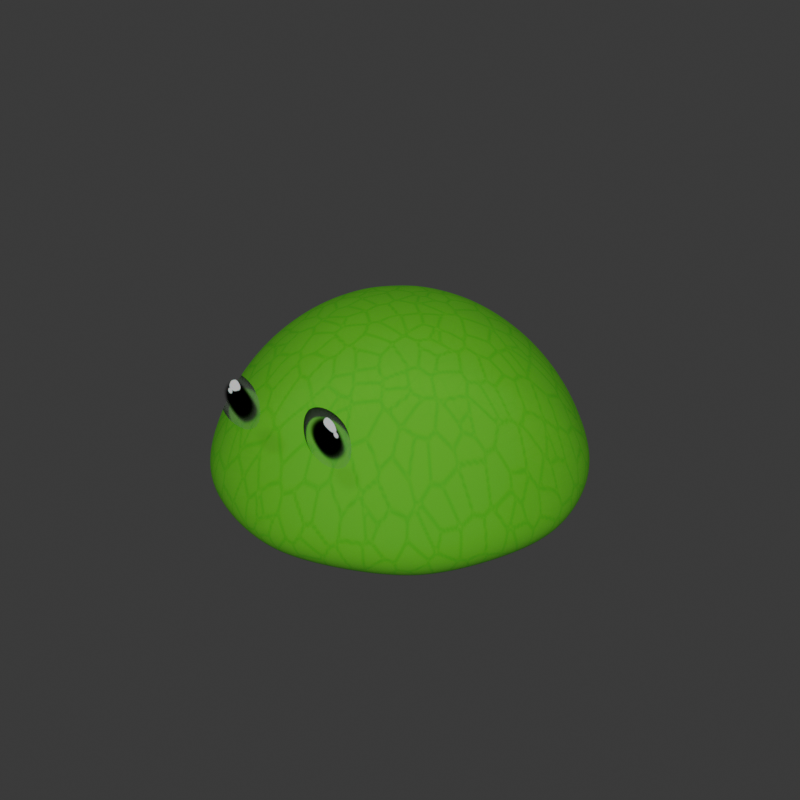 # Source: Slime.blend  (saved by Blender 4.1.23; exported with 4.5.12 LTS)
import bpy
from mathutils import Matrix  # noqa: F401  (used for matrix-valued properties, if any)

bpy.ops.wm.read_factory_settings(use_empty=True)
scene = bpy.context.scene
scene.name = 'Scene'

# ---- collections
col_collection = bpy.data.collections.new('Collection'); scene.collection.children.link(col_collection)

# ---- images (referenced by path relative to the original .blend; pixels are not part of the script)
import os
ASSET_DIR = os.environ.get("B2B_ASSET_DIR", "")  # directory of the original .blend (textures are referenced by path, not embedded)
HERE = os.path.dirname(os.path.abspath(__file__))  # packed textures are extracted next to this script under _unpacked/

def load_image(name, relpath, width, height, colorspace="sRGB"):
    """Load a texture the original file referenced (path relative to the .blend, or extracted next to this script)."""
    p = next((c for c in (os.path.join(HERE, relpath), os.path.join(ASSET_DIR, relpath)) if relpath and os.path.exists(c)), "")
    if p:
        img = bpy.data.images.load(p, check_existing=True)
        img.name = name
    else:  # same state as the original file: an image datablock whose file is absent (Cycles renders it pink)
        img = bpy.data.images.new(name, width, height)
        img.source = "FILE"
        img.filepath = "//" + (relpath or name)
    img.colorspace_settings.name = colorspace
    return img
img_slime_detailed_green_png = load_image('Slime_Detailed_Green.png', '_unpacked/Slime_Detailed_Green.056c510a.png', 256, 256, 'sRGB')
img_slime_eyes = load_image('Slime_Eyes', '_unpacked/Slime_Eyes.ae0559a7.png', 1024, 1024, 'sRGB')

# ---- materials (node trees are filled in below, after node groups)
mat_slime_detailed = bpy.data.materials.new('Slime_Detailed')
mat_slime_detailed.surface_render_method = 'BLENDED'
mat_slime_detailed.blend_method = 'BLEND'
mat_slime_detailed.use_backface_culling = True
mat_slime_detailed.use_raytrace_refraction = True
mat_slime_detailed.use_screen_refraction = True
mat_slime_detailed.thickness_mode = 'SLAB'
mat_slime_detailed.roughness = 0.1738
mat_slime_detailed.metallic = 0.5016
mat_slime_eyes = bpy.data.materials.new('Slime_Eyes')
mat_slime_eyes.alpha_threshold = 0.2587
mat_slime_eyes.use_transparency_overlap = False
mat_slime_eyes.show_transparent_back = False
mat_slime_eyes.use_transparent_shadow = False
mat_slime_eyes.use_raytrace_refraction = True
mat_slime_eyes.use_screen_refraction = True
mat_slime_eyes.thickness_mode = 'SLAB'

# ---- material node trees
mat_slime_detailed.use_nodes = True; mat_slime_detailed.node_tree.nodes.clear()
_N = mat_slime_detailed.node_tree.nodes; _L = mat_slime_detailed.node_tree.links
n0 = _N.new('ShaderNodeBsdfPrincipled'); n0.name = 'Principled BSDF'; n0.location = (10, 300)
n0.distribution = 'GGX'
n0.subsurface_method = 'RANDOM_WALK_SKIN'
n0.inputs[2].default_value = 0.0
n0.inputs[3].default_value = 4.6
n0.inputs[4].default_value = 0.5614
n0.inputs[8].default_value = 1.0
n0.inputs[9].default_value = (7.9, 8.6, 0.1)
n0.inputs[10].default_value = 0.0
n0.inputs[11].default_value = 1.01
n0.inputs[13].default_value = 0.0
n0.inputs[20].default_value = 0.0
n0.inputs[22].default_value = (0.01223, 0.1435, 0.0, 1.0)
n0.inputs[25].default_value = 0.0
n1 = _N.new('ShaderNodeOutputMaterial'); n1.name = 'Material Output'; n1.location = (300, 300)
n2 = _N.new('ShaderNodeTexImage'); n2.name = 'Image Texture'; n2.location = (-280, 280)
n2.image = img_slime_detailed_green_png
n3 = _N.new('ShaderNodeValue'); n3.name = 'Value'; n3.location = (300, 140)
n3.outputs[0].default_value = 0.0
_L.new(n0.outputs[0], n1.inputs[0])
_L.new(n2.outputs[0], n0.inputs[0])
_L.new(n3.outputs[0], n1.inputs[3])
n1.is_active_output = True
mat_slime_eyes.use_nodes = True; mat_slime_eyes.node_tree.nodes.clear()
_N = mat_slime_eyes.node_tree.nodes; _L = mat_slime_eyes.node_tree.links
n0 = _N.new('ShaderNodeBsdfPrincipled'); n0.name = 'Principled BSDF'; n0.location = (10, 300)
n0.subsurface_method = 'RANDOM_WALK_SKIN'
n0.inputs[2].default_value = 0.0
n0.inputs[3].default_value = 1.0
n0.inputs[8].default_value = 0.2421
n1 = _N.new('ShaderNodeOutputMaterial'); n1.name = 'Material Output'; n1.location = (300, 300)
n2 = _N.new('ShaderNodeTexImage'); n2.name = 'Image Texture'; n2.location = (-280, 280)
n2.image = img_slime_eyes
n3 = _N.new('ShaderNodeVolumeScatter'); n3.name = 'Volume Scatter'; n3.location = (110, 280)
n3.width = 140
n4 = _N.new('ShaderNodeTexImage'); n4.name = 'Image Texture.001'; n4.location = (-180, 240)
n4.image = img_slime_eyes
n5 = _N.new('ShaderNodeValue'); n5.name = 'Value'; n5.location = (300, 140)
n5.outputs[0].default_value = 0.0
_L.new(n0.outputs[0], n1.inputs[0])
_L.new(n2.outputs[0], n0.inputs[0])
_L.new(n3.outputs[0], n1.inputs[1])
_L.new(n4.outputs[1], n0.inputs[4])
_L.new(n5.outputs[0], n1.inputs[3])
n1.is_active_output = True

# ---- world
world_world = bpy.data.worlds.new('World'); scene.world = world_world
world_world.use_nodes = True; world_world.node_tree.nodes.clear()
_N = world_world.node_tree.nodes; _L = world_world.node_tree.links
n0 = _N.new('ShaderNodeOutputWorld'); n0.name = 'World Output'; n0.location = (300, 300)
n1 = _N.new('ShaderNodeBackground'); n1.name = 'Background'; n1.location = (10, 300)
n1.inputs[0].default_value = (0.05088, 0.05088, 0.05088, 1.0)
_L.new(n1.outputs[0], n0.inputs[0])
n0.is_active_output = True
world_world.color = (0.05088, 0.05088, 0.05088)
world_world.use_sun_shadow = False
world_world.sun_shadow_jitter_overblur = 0.0

# ---- meshes
me_sphere = bpy.data.meshes.new('Sphere')
me_sphere.from_pydata([(0.2706, 0.2706, 0.9239), (0.5, 0.5, 0.7071), (0.6533, 0.6533, 0.3827), (0.7071, 0.7071, 0.0), (0.3827, 0.0, 0.9239), (0.7071, 0.0, 0.7071), (0.9239, 0.0, 0.3827), (1.0, 0.0, 0.0), (0.2706, -0.2706, 0.9239), (0.5, -0.5, 0.7071), (0.6533, -0.6533, 0.3827), (0.7071, -0.7071, 0.0), (0.0, -0.3827, 0.9239), (0.0, -0.7071, 0.7071), (0.0, -0.9239, 0.3827), (0.0, -1.0, 0.0), (-0.2706, -0.2706, 0.9239), (-0.5, -0.5, 0.7071), (-0.6533, -0.6533, 0.3827), (-0.7071, -0.7071, 0.0), (-0.3827, 0.0, 0.9239), (-0.7071, 0.0, 0.7071), (-0.9239, 0.0, 0.3827), (-1.0, 0.0, 0.0), (-0.2706, 0.2706, 0.9239), (-0.5, 0.5, 0.7071), (-0.6533, 0.6533, 0.3827), (-0.7071, 0.7071, 0.0), (0.0, 0.0, 1.0), (0.0, 0.3827, 0.9239), (0.0, 0.7071, 0.7071), (0.0, 0.9239, 0.3827), (0.0, 1.0, 0.0), (0.1075, -0.715, 0.5667), (0.3743, -0.715, 0.5667), (0.1075, -0.715, 0.8335), (0.3743, -0.715, 0.8335), (-0.1075, -0.715, 0.5667), (-0.3743, -0.715, 0.5667), (-0.1075, -0.715, 0.8335), (-0.3743, -0.715, 0.8335)], [], [(29, 28, 0), (32, 31, 2, 3), (30, 29, 0, 1), (31, 30, 1, 2), (3, 2, 6, 7), (1, 0, 4, 5), (2, 1, 5, 6), (0, 28, 4), (6, 5, 9, 10), (4, 28, 8), (7, 6, 10, 11), (5, 4, 8, 9), (10, 9, 13, 14), (8, 28, 12), (11, 10, 14, 15), (9, 8, 12, 13), (15, 14, 18, 19), (13, 12, 16, 17), (14, 13, 17, 18), (12, 28, 16), (17, 16, 20, 21), (18, 17, 21, 22), (16, 28, 20), (19, 18, 22, 23), (22, 21, 25, 26), (20, 28, 24), (23, 22, 26, 27), (21, 20, 24, 25), (24, 28, 29), (27, 26, 31, 32), (25, 24, 29, 30), (26, 25, 30, 31), (3, 7, 11, 15, 19, 23, 27, 32), (33, 34, 36, 35), (37, 39, 40, 38)])
me_sphere.polygons.foreach_set('use_smooth', [True] * 35)
me_sphere.polygons.foreach_set('material_index', [0, 0, 0, 0, 0, 0, 0, 0, 0, 0, 0, 0, 0, 0, 0, 0, 0, 0, 0, 0, 0, 0, 0, 0, 0, 0, 0, 0, 0, 0, 0, 0, 0, 1, 1])
_uv = me_sphere.uv_layers.new(name='UVMap')
_uv.uv.foreach_set('vector', [0.3223, 0.9277, 0.502, 0.498, 0.6777, 0.9277, -0.06055, 1.857, 0.07227, 1.533, 0.9277, 1.533, 1.061, 1.857, 0.1738, 1.291, 0.3223, 0.9277, 0.6777, 0.9277, 0.8262, 1.291, 0.07227, 1.533, 0.1738, 1.291, 0.8262, 1.291, 0.9277, 1.533, 1.061, 1.857, 0.9277, 1.533, 1.533, 0.9277, 1.857, 1.061, 0.8262, 1.291, 0.6777, 0.9277, 0.9277, 0.6777, 1.291, 0.8262, 0.9277, 1.533, 0.8262, 1.291, 1.291, 0.8262, 1.533, 0.9277, 0.6777, 0.9277, 0.502, 0.498, 0.9277, 0.6777, 1.533, 0.9277, 1.291, 0.8262, 1.291, 0.1738, 1.533, 0.07227, 0.9277, 0.6777, 0.502, 0.498, 0.9277, 0.3223, 1.857, 1.061, 1.533, 0.9277, 1.533, 0.07227, 1.857, -0.06055, 1.291, 0.8262, 0.9277, 0.6777, 0.9277, 0.3223, 1.291, 0.1738, 1.533, 0.07227, 1.291, 0.1738, 0.8262, -0.291, 0.9277, -0.5332, 0.9277, 0.3223, 0.502, 0.498, 0.6777, 0.07227, 1.857, -0.06055, 1.533, 0.07227, 0.9277, -0.5332, 1.061, -0.8574, 1.291, 0.1738, 0.9277, 0.3223, 0.6777, 0.07227, 0.8262, -0.291, 1.061, -0.8574, 0.9277, -0.5332, 0.07227, -0.5332, -0.06055, -0.8574, 0.8262, -0.291, 0.6777, 0.07227, 0.3223, 0.07227, 0.1738, -0.291, 0.9277, -0.5332, 0.8262, -0.291, 0.1738, -0.291, 0.07227, -0.5332, 0.6777, 0.07227, 0.502, 0.498, 0.3223, 0.07227, 0.1738, -0.291, 0.3223, 0.07227, 0.07227, 0.3223, -0.291, 0.1738, 0.07227, -0.5332, 0.1738, -0.291, -0.291, 0.1738, -0.5332, 0.07227, 0.3223, 0.07227, 0.502, 0.498, 0.07227, 0.3223, -0.06055, -0.8574, 0.07227, -0.5332, -0.5332, 0.07227, -0.8574, -0.06055, -0.5332, 0.07227, -0.291, 0.1738, -0.291, 0.8262, -0.5332, 0.9277, 0.07227, 0.3223, 0.502, 0.498, 0.07227, 0.6777, -0.8574, -0.06055, -0.5332, 0.07227, -0.5332, 0.9277, -0.8574, 1.061, -0.291, 0.1738, 0.07227, 0.3223, 0.07227, 0.6777, -0.291, 0.8262, 0.07227, 0.6777, 0.502, 0.498, 0.3223, 0.9277, -0.8574, 1.061, -0.5332, 0.9277, 0.07227, 1.533, -0.06055, 1.857, -0.291, 0.8262, 0.07227, 0.6777, 0.3223, 0.9277, 0.1738, 1.291, -0.5332, 0.9277, -0.291, 0.8262, 0.1738, 1.291, 0.07227, 1.533, 0.07227, 0.9043, 0.06055, 0.916, 0.06055, 0.9277, 0.07227, 0.9395, 0.08398, 0.9395, 0.0957, 0.9277, 0.0957, 0.916, 0.08398, 0.9043, 0.0, 0.0, 1.0, 0.0, 1.0, 1.0, 0.0, 1.0, 0.0, 0.0, 0.0, 1.0, 1.0, 1.0, 1.0, 0.0])
me_sphere.materials.append(mat_slime_detailed)
me_sphere.materials.append(mat_slime_eyes)
me_sphere.update()
arm_armature = bpy.data.armatures.new('Armature')  # bones are not reproduced

# ---- objects
ob_slime = bpy.data.objects.new('Slime', me_sphere)
ob_slime_rig = bpy.data.objects.new('Slime_Rig', arm_armature)

# ---- transforms, parenting, visibility, modifiers, constraints
ob_slime.parent = ob_slime_rig
ob_slime.location = (0.0, 0.0, 0.0)
_vg = ob_slime.vertex_groups.new(name='Bone')
_vg.add([2, 3, 6, 7, 10, 11, 14, 15, 18, 19, 22, 23, 26, 27, 31, 32], 1.0, 'REPLACE')
_vg = ob_slime.vertex_groups.new(name='Bone.001')
_vg.add([0, 1, 2, 4, 5, 6, 8, 9, 10, 12, 13, 14, 16, 17, 18, 20, 21, 22, 24, 25, 26, 28, 29, 30, 31], 1.0, 'REPLACE')
_vg = ob_slime.vertex_groups.new(name='Eye_L')
_vg.add([33, 34, 35, 36], 1.0, 'REPLACE')
_vg = ob_slime.vertex_groups.new(name='Eye_R')
_vg.add([37, 38, 39, 40], 1.0, 'REPLACE')
_vg = ob_slime.vertex_groups.new(name='Bone.002')
_vg.add([3, 27, 32], 1.0, 'REPLACE')
_m = ob_slime.modifiers.new('Armature', 'ARMATURE')
_m.object = ob_slime_rig
_m = ob_slime.modifiers.new('Subdivision', 'SUBSURF')
_m.levels = 4
_m.render_levels = 5
ob_slime_rig.location = (0.0, 0.0, 0.0)

# ---- collection membership
col_collection.objects.link(ob_slime)
col_collection.objects.link(ob_slime_rig)

# ---- scene / render settings (as saved in the file)
scene.frame_start = 130; scene.frame_end = 190; scene.frame_set(166)
scene.render.engine = 'BLENDER_EEVEE_NEXT'
scene.render.resolution_x = 1000
scene.render.resolution_y = 1000
scene.render.film_transparent = True
scene.cycles.sampling_pattern = 'TABULATED_SOBOL'
scene.eevee.use_gtao = True
scene.eevee.ray_tracing_options.trace_max_roughness = 0.0
scene.eevee.use_raytracing = True
bpy.context.view_layer.update()

# ---- added for rendering (the .blend has no active camera and no usable light): camera, sun
cam_auto = bpy.data.cameras.new('AutoCamera')
cam_auto.lens = 50.0
cam_auto.sensor_width = 36.0
cam_auto.clip_end = 1000.0
ob_auto_camera = bpy.data.objects.new('AutoCamera', cam_auto)
scene.collection.objects.link(ob_auto_camera)
ob_auto_camera.location = (2.77569, -3.33082, 2.72055)
ob_auto_camera.rotation_euler = (1.09748, -7.21219e-08, 0.694738)
scene.camera = ob_auto_camera
light_auto_sun = bpy.data.lights.new('AutoSun', 'SUN')
light_auto_sun.energy = 3.0
light_auto_sun.angle = 0.0523599
ob_auto_sun = bpy.data.objects.new('AutoSun', light_auto_sun)
scene.collection.objects.link(ob_auto_sun)
ob_auto_sun.rotation_euler = (0.872665, 0.174533, 0.523599)
bpy.context.view_layer.update()
